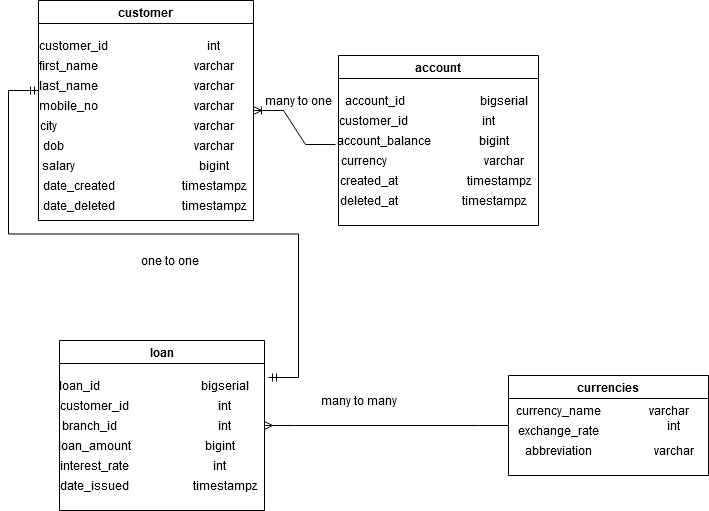

The diagram above was exported from draw.io. Its source (the exported page's mxGraphModel, read from the mxfile embedded in the PNG):
<mxGraphModel dx="2151" dy="692" grid="1" gridSize="10" guides="1" tooltips="1" connect="1" arrows="1" fold="1" page="1" pageScale="1" pageWidth="850" pageHeight="1100" math="0" shadow="0">
  <root>
    <mxCell id="0" />
    <mxCell id="1" parent="0" />
    <mxCell id="dIf4_Ax7rdSQ2VX62ZoG-6" value="account" style="swimlane;whiteSpace=wrap;html=1;" parent="1" vertex="1">
      <mxGeometry x="330" y="145" width="200" height="170" as="geometry" />
    </mxCell>
    <mxCell id="dIf4_Ax7rdSQ2VX62ZoG-42" value="account_id" style="text;html=1;align=center;verticalAlign=middle;resizable=0;points=[];autosize=1;strokeColor=none;fillColor=none;" parent="dIf4_Ax7rdSQ2VX62ZoG-6" vertex="1">
      <mxGeometry x="-4" y="30" width="80" height="30" as="geometry" />
    </mxCell>
    <mxCell id="dIf4_Ax7rdSQ2VX62ZoG-43" value="customer_id" style="text;html=1;align=center;verticalAlign=middle;resizable=0;points=[];autosize=1;strokeColor=none;fillColor=none;" parent="dIf4_Ax7rdSQ2VX62ZoG-6" vertex="1">
      <mxGeometry x="-10" y="50" width="90" height="30" as="geometry" />
    </mxCell>
    <mxCell id="dIf4_Ax7rdSQ2VX62ZoG-44" value="account_balance" style="text;html=1;align=center;verticalAlign=middle;resizable=0;points=[];autosize=1;strokeColor=none;fillColor=none;" parent="dIf4_Ax7rdSQ2VX62ZoG-6" vertex="1">
      <mxGeometry x="-15" y="70" width="120" height="30" as="geometry" />
    </mxCell>
    <mxCell id="dIf4_Ax7rdSQ2VX62ZoG-47" value="currency" style="text;html=1;align=center;verticalAlign=middle;resizable=0;points=[];autosize=1;strokeColor=none;fillColor=none;" parent="dIf4_Ax7rdSQ2VX62ZoG-6" vertex="1">
      <mxGeometry x="-10" y="90" width="70" height="30" as="geometry" />
    </mxCell>
    <mxCell id="dIf4_Ax7rdSQ2VX62ZoG-48" value="created_at" style="text;html=1;align=center;verticalAlign=middle;resizable=0;points=[];autosize=1;strokeColor=none;fillColor=none;" parent="dIf4_Ax7rdSQ2VX62ZoG-6" vertex="1">
      <mxGeometry x="-10" y="110" width="80" height="30" as="geometry" />
    </mxCell>
    <mxCell id="dIf4_Ax7rdSQ2VX62ZoG-49" value="deleted_at" style="text;html=1;align=center;verticalAlign=middle;resizable=0;points=[];autosize=1;strokeColor=none;fillColor=none;" parent="dIf4_Ax7rdSQ2VX62ZoG-6" vertex="1">
      <mxGeometry x="-10" y="130" width="80" height="30" as="geometry" />
    </mxCell>
    <mxCell id="dIf4_Ax7rdSQ2VX62ZoG-50" value="bigserial" style="text;html=1;align=center;verticalAlign=middle;resizable=0;points=[];autosize=1;strokeColor=none;fillColor=none;" parent="dIf4_Ax7rdSQ2VX62ZoG-6" vertex="1">
      <mxGeometry x="130" y="30" width="70" height="30" as="geometry" />
    </mxCell>
    <mxCell id="dIf4_Ax7rdSQ2VX62ZoG-51" value="int" style="text;html=1;align=center;verticalAlign=middle;resizable=0;points=[];autosize=1;strokeColor=none;fillColor=none;" parent="dIf4_Ax7rdSQ2VX62ZoG-6" vertex="1">
      <mxGeometry x="130" y="50" width="40" height="30" as="geometry" />
    </mxCell>
    <mxCell id="dIf4_Ax7rdSQ2VX62ZoG-52" value="bigint" style="text;html=1;align=center;verticalAlign=middle;resizable=0;points=[];autosize=1;strokeColor=none;fillColor=none;" parent="dIf4_Ax7rdSQ2VX62ZoG-6" vertex="1">
      <mxGeometry x="130" y="70" width="50" height="30" as="geometry" />
    </mxCell>
    <mxCell id="dIf4_Ax7rdSQ2VX62ZoG-55" value="varchar" style="text;html=1;align=center;verticalAlign=middle;resizable=0;points=[];autosize=1;strokeColor=none;fillColor=none;" parent="dIf4_Ax7rdSQ2VX62ZoG-6" vertex="1">
      <mxGeometry x="130" y="90" width="70" height="30" as="geometry" />
    </mxCell>
    <mxCell id="dIf4_Ax7rdSQ2VX62ZoG-56" value="timestampz" style="text;html=1;align=center;verticalAlign=middle;resizable=0;points=[];autosize=1;strokeColor=none;fillColor=none;" parent="dIf4_Ax7rdSQ2VX62ZoG-6" vertex="1">
      <mxGeometry x="120" y="110" width="80" height="30" as="geometry" />
    </mxCell>
    <mxCell id="dIf4_Ax7rdSQ2VX62ZoG-57" value="timestampz" style="text;html=1;align=center;verticalAlign=middle;resizable=0;points=[];autosize=1;strokeColor=none;fillColor=none;" parent="dIf4_Ax7rdSQ2VX62ZoG-6" vertex="1">
      <mxGeometry x="115" y="130" width="80" height="30" as="geometry" />
    </mxCell>
    <mxCell id="dIf4_Ax7rdSQ2VX62ZoG-7" value="customer" style="swimlane;whiteSpace=wrap;html=1;" parent="1" vertex="1">
      <mxGeometry x="30" y="90" width="215" height="220" as="geometry" />
    </mxCell>
    <mxCell id="dIf4_Ax7rdSQ2VX62ZoG-11" value="customer_id" style="text;html=1;align=center;verticalAlign=middle;resizable=0;points=[];autosize=1;strokeColor=none;fillColor=none;" parent="dIf4_Ax7rdSQ2VX62ZoG-7" vertex="1">
      <mxGeometry x="-10" y="30" width="90" height="30" as="geometry" />
    </mxCell>
    <mxCell id="dIf4_Ax7rdSQ2VX62ZoG-12" value="first_name" style="text;html=1;align=center;verticalAlign=middle;resizable=0;points=[];autosize=1;strokeColor=none;fillColor=none;" parent="dIf4_Ax7rdSQ2VX62ZoG-7" vertex="1">
      <mxGeometry x="-10" y="50" width="80" height="30" as="geometry" />
    </mxCell>
    <mxCell id="dIf4_Ax7rdSQ2VX62ZoG-13" value="last_name" style="text;html=1;align=center;verticalAlign=middle;resizable=0;points=[];autosize=1;strokeColor=none;fillColor=none;" parent="dIf4_Ax7rdSQ2VX62ZoG-7" vertex="1">
      <mxGeometry x="-10" y="70" width="80" height="30" as="geometry" />
    </mxCell>
    <mxCell id="dIf4_Ax7rdSQ2VX62ZoG-20" value="mobile_no" style="text;html=1;align=center;verticalAlign=middle;resizable=0;points=[];autosize=1;strokeColor=none;fillColor=none;" parent="dIf4_Ax7rdSQ2VX62ZoG-7" vertex="1">
      <mxGeometry x="-10" y="90" width="80" height="30" as="geometry" />
    </mxCell>
    <mxCell id="dIf4_Ax7rdSQ2VX62ZoG-21" value="city" style="text;html=1;align=center;verticalAlign=middle;resizable=0;points=[];autosize=1;strokeColor=none;fillColor=none;" parent="dIf4_Ax7rdSQ2VX62ZoG-7" vertex="1">
      <mxGeometry x="-10" y="110" width="40" height="30" as="geometry" />
    </mxCell>
    <mxCell id="dIf4_Ax7rdSQ2VX62ZoG-27" value="dob" style="text;html=1;align=center;verticalAlign=middle;resizable=0;points=[];autosize=1;strokeColor=none;fillColor=none;" parent="dIf4_Ax7rdSQ2VX62ZoG-7" vertex="1">
      <mxGeometry x="-5" y="130" width="40" height="30" as="geometry" />
    </mxCell>
    <mxCell id="dIf4_Ax7rdSQ2VX62ZoG-26" value="date_deleted" style="text;html=1;align=center;verticalAlign=middle;resizable=0;points=[];autosize=1;strokeColor=none;fillColor=none;" parent="dIf4_Ax7rdSQ2VX62ZoG-7" vertex="1">
      <mxGeometry x="-5" y="190" width="90" height="30" as="geometry" />
    </mxCell>
    <mxCell id="dIf4_Ax7rdSQ2VX62ZoG-25" value="date_created" style="text;html=1;align=center;verticalAlign=middle;resizable=0;points=[];autosize=1;strokeColor=none;fillColor=none;" parent="dIf4_Ax7rdSQ2VX62ZoG-7" vertex="1">
      <mxGeometry x="-5" y="170" width="90" height="30" as="geometry" />
    </mxCell>
    <mxCell id="dIf4_Ax7rdSQ2VX62ZoG-29" value="int" style="text;html=1;align=center;verticalAlign=middle;resizable=0;points=[];autosize=1;strokeColor=none;fillColor=none;" parent="dIf4_Ax7rdSQ2VX62ZoG-7" vertex="1">
      <mxGeometry x="155" y="30" width="40" height="30" as="geometry" />
    </mxCell>
    <mxCell id="dIf4_Ax7rdSQ2VX62ZoG-28" value="varchar" style="text;html=1;align=center;verticalAlign=middle;resizable=0;points=[];autosize=1;strokeColor=none;fillColor=none;" parent="dIf4_Ax7rdSQ2VX62ZoG-7" vertex="1">
      <mxGeometry x="140" y="50" width="70" height="30" as="geometry" />
    </mxCell>
    <mxCell id="dIf4_Ax7rdSQ2VX62ZoG-35" value="varchar" style="text;html=1;align=center;verticalAlign=middle;resizable=0;points=[];autosize=1;strokeColor=none;fillColor=none;" parent="dIf4_Ax7rdSQ2VX62ZoG-7" vertex="1">
      <mxGeometry x="140" y="70" width="70" height="30" as="geometry" />
    </mxCell>
    <mxCell id="dIf4_Ax7rdSQ2VX62ZoG-37" value="varchar" style="text;html=1;align=center;verticalAlign=middle;resizable=0;points=[];autosize=1;strokeColor=none;fillColor=none;" parent="dIf4_Ax7rdSQ2VX62ZoG-7" vertex="1">
      <mxGeometry x="140" y="90" width="70" height="30" as="geometry" />
    </mxCell>
    <mxCell id="dIf4_Ax7rdSQ2VX62ZoG-38" value="varchar" style="text;html=1;align=center;verticalAlign=middle;resizable=0;points=[];autosize=1;strokeColor=none;fillColor=none;" parent="dIf4_Ax7rdSQ2VX62ZoG-7" vertex="1">
      <mxGeometry x="140" y="110" width="70" height="30" as="geometry" />
    </mxCell>
    <mxCell id="dIf4_Ax7rdSQ2VX62ZoG-39" value="varchar" style="text;html=1;align=center;verticalAlign=middle;resizable=0;points=[];autosize=1;strokeColor=none;fillColor=none;" parent="dIf4_Ax7rdSQ2VX62ZoG-7" vertex="1">
      <mxGeometry x="140" y="130" width="70" height="30" as="geometry" />
    </mxCell>
    <mxCell id="dIf4_Ax7rdSQ2VX62ZoG-40" value="timestampz" style="text;html=1;align=center;verticalAlign=middle;resizable=0;points=[];autosize=1;strokeColor=none;fillColor=none;" parent="dIf4_Ax7rdSQ2VX62ZoG-7" vertex="1">
      <mxGeometry x="135" y="170" width="80" height="30" as="geometry" />
    </mxCell>
    <mxCell id="dIf4_Ax7rdSQ2VX62ZoG-41" value="timestampz" style="text;html=1;align=center;verticalAlign=middle;resizable=0;points=[];autosize=1;strokeColor=none;fillColor=none;" parent="dIf4_Ax7rdSQ2VX62ZoG-7" vertex="1">
      <mxGeometry x="135" y="190" width="80" height="30" as="geometry" />
    </mxCell>
    <mxCell id="dIf4_Ax7rdSQ2VX62ZoG-8" value="currencies" style="swimlane;whiteSpace=wrap;html=1;startSize=23;" parent="1" vertex="1">
      <mxGeometry x="500" y="465" width="200" height="100" as="geometry" />
    </mxCell>
    <mxCell id="dIf4_Ax7rdSQ2VX62ZoG-72" value="currency_name" style="text;html=1;align=center;verticalAlign=middle;resizable=0;points=[];autosize=1;strokeColor=none;fillColor=none;" parent="dIf4_Ax7rdSQ2VX62ZoG-8" vertex="1">
      <mxGeometry x="-5" y="20" width="110" height="30" as="geometry" />
    </mxCell>
    <mxCell id="dIf4_Ax7rdSQ2VX62ZoG-73" value="exchange_rate" style="text;html=1;align=center;verticalAlign=middle;resizable=0;points=[];autosize=1;strokeColor=none;fillColor=none;" parent="dIf4_Ax7rdSQ2VX62ZoG-8" vertex="1">
      <mxGeometry x="-5" y="40" width="110" height="30" as="geometry" />
    </mxCell>
    <mxCell id="dIf4_Ax7rdSQ2VX62ZoG-74" value="abbreviation" style="text;html=1;align=center;verticalAlign=middle;resizable=0;points=[];autosize=1;strokeColor=none;fillColor=none;" parent="dIf4_Ax7rdSQ2VX62ZoG-8" vertex="1">
      <mxGeometry x="5" y="60" width="90" height="30" as="geometry" />
    </mxCell>
    <mxCell id="dIf4_Ax7rdSQ2VX62ZoG-105" value="varchar" style="text;html=1;align=center;verticalAlign=middle;resizable=0;points=[];autosize=1;strokeColor=none;fillColor=none;" parent="dIf4_Ax7rdSQ2VX62ZoG-8" vertex="1">
      <mxGeometry x="130" y="60" width="70" height="30" as="geometry" />
    </mxCell>
    <mxCell id="dIf4_Ax7rdSQ2VX62ZoG-9" value="loan" style="swimlane;whiteSpace=wrap;html=1;startSize=23;" parent="1" vertex="1">
      <mxGeometry x="51" y="430" width="205" height="170" as="geometry" />
    </mxCell>
    <mxCell id="dIf4_Ax7rdSQ2VX62ZoG-66" value="loan_id" style="text;html=1;align=center;verticalAlign=middle;resizable=0;points=[];autosize=1;strokeColor=none;fillColor=none;" parent="dIf4_Ax7rdSQ2VX62ZoG-9" vertex="1">
      <mxGeometry x="-10" y="30" width="60" height="30" as="geometry" />
    </mxCell>
    <mxCell id="dIf4_Ax7rdSQ2VX62ZoG-68" value="customer_id" style="text;html=1;align=center;verticalAlign=middle;resizable=0;points=[];autosize=1;strokeColor=none;fillColor=none;" parent="dIf4_Ax7rdSQ2VX62ZoG-9" vertex="1">
      <mxGeometry x="-10" y="50" width="90" height="30" as="geometry" />
    </mxCell>
    <mxCell id="dIf4_Ax7rdSQ2VX62ZoG-69" value="branch_id" style="text;html=1;align=center;verticalAlign=middle;resizable=0;points=[];autosize=1;strokeColor=none;fillColor=none;" parent="dIf4_Ax7rdSQ2VX62ZoG-9" vertex="1">
      <mxGeometry x="-10" y="70" width="80" height="30" as="geometry" />
    </mxCell>
    <mxCell id="dIf4_Ax7rdSQ2VX62ZoG-70" value="loan_amount" style="text;html=1;align=center;verticalAlign=middle;resizable=0;points=[];autosize=1;strokeColor=none;fillColor=none;" parent="dIf4_Ax7rdSQ2VX62ZoG-9" vertex="1">
      <mxGeometry x="-10" y="90" width="90" height="30" as="geometry" />
    </mxCell>
    <mxCell id="dIf4_Ax7rdSQ2VX62ZoG-71" value="interest_rate" style="text;html=1;align=center;verticalAlign=middle;resizable=0;points=[];autosize=1;strokeColor=none;fillColor=none;" parent="dIf4_Ax7rdSQ2VX62ZoG-9" vertex="1">
      <mxGeometry x="-10" y="110" width="90" height="30" as="geometry" />
    </mxCell>
    <mxCell id="dIf4_Ax7rdSQ2VX62ZoG-86" value="bigserial" style="text;html=1;align=center;verticalAlign=middle;resizable=0;points=[];autosize=1;strokeColor=none;fillColor=none;" parent="dIf4_Ax7rdSQ2VX62ZoG-9" vertex="1">
      <mxGeometry x="130" y="30" width="70" height="30" as="geometry" />
    </mxCell>
    <mxCell id="dIf4_Ax7rdSQ2VX62ZoG-94" value="int" style="text;html=1;align=center;verticalAlign=middle;resizable=0;points=[];autosize=1;strokeColor=none;fillColor=none;" parent="dIf4_Ax7rdSQ2VX62ZoG-9" vertex="1">
      <mxGeometry x="145" y="50" width="40" height="30" as="geometry" />
    </mxCell>
    <mxCell id="dIf4_Ax7rdSQ2VX62ZoG-95" value="int" style="text;html=1;align=center;verticalAlign=middle;resizable=0;points=[];autosize=1;strokeColor=none;fillColor=none;" parent="dIf4_Ax7rdSQ2VX62ZoG-9" vertex="1">
      <mxGeometry x="145" y="70" width="40" height="30" as="geometry" />
    </mxCell>
    <mxCell id="dIf4_Ax7rdSQ2VX62ZoG-97" value="bigint" style="text;html=1;align=center;verticalAlign=middle;resizable=0;points=[];autosize=1;strokeColor=none;fillColor=none;" parent="dIf4_Ax7rdSQ2VX62ZoG-9" vertex="1">
      <mxGeometry x="135" y="90" width="50" height="30" as="geometry" />
    </mxCell>
    <mxCell id="dIf4_Ax7rdSQ2VX62ZoG-98" value="timestampz" style="text;html=1;align=center;verticalAlign=middle;resizable=0;points=[];autosize=1;strokeColor=none;fillColor=none;" parent="dIf4_Ax7rdSQ2VX62ZoG-9" vertex="1">
      <mxGeometry x="125" y="130" width="80" height="30" as="geometry" />
    </mxCell>
    <mxCell id="uUlxGaoCSO9ujksfOueg-1" value="date_issued" style="text;html=1;align=center;verticalAlign=middle;resizable=0;points=[];autosize=1;strokeColor=none;fillColor=none;" vertex="1" parent="dIf4_Ax7rdSQ2VX62ZoG-9">
      <mxGeometry x="-10" y="130" width="90" height="30" as="geometry" />
    </mxCell>
    <mxCell id="dIf4_Ax7rdSQ2VX62ZoG-103" value="varchar" style="text;html=1;align=center;verticalAlign=middle;resizable=0;points=[];autosize=1;strokeColor=none;fillColor=none;" parent="1" vertex="1">
      <mxGeometry x="625" y="485" width="70" height="30" as="geometry" />
    </mxCell>
    <mxCell id="dIf4_Ax7rdSQ2VX62ZoG-104" value="int" style="text;html=1;align=center;verticalAlign=middle;resizable=0;points=[];autosize=1;strokeColor=none;fillColor=none;" parent="1" vertex="1">
      <mxGeometry x="645" y="500" width="40" height="30" as="geometry" />
    </mxCell>
    <mxCell id="TnjqT8Qq151-8S8tQCdj-12" value="" style="edgeStyle=entityRelationEdgeStyle;fontSize=12;html=1;endArrow=ERoneToMany;rounded=0;exitX=0.1;exitY=-0.033;exitDx=0;exitDy=0;exitPerimeter=0;entryX=1;entryY=0.5;entryDx=0;entryDy=0;" parent="1" source="dIf4_Ax7rdSQ2VX62ZoG-47" target="dIf4_Ax7rdSQ2VX62ZoG-7" edge="1">
      <mxGeometry width="100" height="100" relative="1" as="geometry">
        <mxPoint x="165" y="320" as="sourcePoint" />
        <mxPoint x="265" y="220" as="targetPoint" />
      </mxGeometry>
    </mxCell>
    <mxCell id="TnjqT8Qq151-8S8tQCdj-21" value="" style="edgeStyle=entityRelationEdgeStyle;fontSize=12;html=1;endArrow=ERmandOne;startArrow=ERmandOne;rounded=0;" parent="1" edge="1">
      <mxGeometry width="100" height="100" relative="1" as="geometry">
        <mxPoint x="260" y="467" as="sourcePoint" />
        <mxPoint x="30" y="180" as="targetPoint" />
      </mxGeometry>
    </mxCell>
    <mxCell id="TnjqT8Qq151-8S8tQCdj-22" value="many to many" style="text;html=1;align=center;verticalAlign=middle;resizable=0;points=[];autosize=1;strokeColor=none;fillColor=none;" parent="1" vertex="1">
      <mxGeometry x="300" y="475" width="100" height="30" as="geometry" />
    </mxCell>
    <mxCell id="TnjqT8Qq151-8S8tQCdj-23" value="one to one" style="text;html=1;align=center;verticalAlign=middle;resizable=0;points=[];autosize=1;strokeColor=none;fillColor=none;" parent="1" vertex="1">
      <mxGeometry x="121" y="335" width="80" height="30" as="geometry" />
    </mxCell>
    <mxCell id="TnjqT8Qq151-8S8tQCdj-24" value="many to one" style="text;html=1;align=center;verticalAlign=middle;resizable=0;points=[];autosize=1;strokeColor=none;fillColor=none;" parent="1" vertex="1">
      <mxGeometry x="245" y="175" width="90" height="30" as="geometry" />
    </mxCell>
    <mxCell id="TmR9KpGqSUIQdIDQ3fJx-1" value="" style="edgeStyle=entityRelationEdgeStyle;fontSize=12;html=1;endArrow=ERmany;rounded=0;entryX=1;entryY=0.5;entryDx=0;entryDy=0;" parent="1" source="dIf4_Ax7rdSQ2VX62ZoG-8" target="dIf4_Ax7rdSQ2VX62ZoG-9" edge="1">
      <mxGeometry width="100" height="100" relative="1" as="geometry">
        <mxPoint x="485" y="500" as="sourcePoint" />
        <mxPoint x="585" y="400" as="targetPoint" />
      </mxGeometry>
    </mxCell>
    <mxCell id="uUlxGaoCSO9ujksfOueg-2" value="int" style="text;html=1;align=center;verticalAlign=middle;resizable=0;points=[];autosize=1;strokeColor=none;fillColor=none;" vertex="1" parent="1">
      <mxGeometry x="191" y="540" width="40" height="30" as="geometry" />
    </mxCell>
    <mxCell id="uUlxGaoCSO9ujksfOueg-6" value="salary" style="text;html=1;align=center;verticalAlign=middle;resizable=0;points=[];autosize=1;strokeColor=none;fillColor=none;" vertex="1" parent="1">
      <mxGeometry x="20" y="240" width="60" height="30" as="geometry" />
    </mxCell>
    <mxCell id="uUlxGaoCSO9ujksfOueg-7" value="bigint" style="text;html=1;align=center;verticalAlign=middle;resizable=0;points=[];autosize=1;strokeColor=none;fillColor=none;" vertex="1" parent="1">
      <mxGeometry x="180" y="240" width="50" height="30" as="geometry" />
    </mxCell>
  </root>
</mxGraphModel>